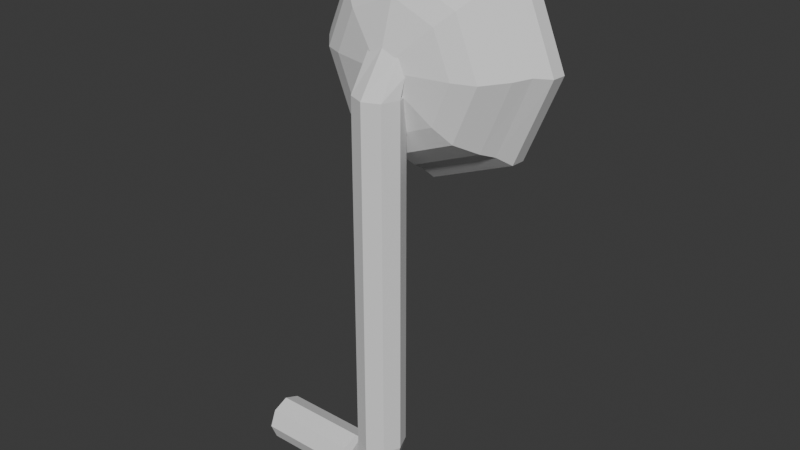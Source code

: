 # Source: scooper.blend  (saved by Blender 4.1.24; exported with 4.5.12 LTS)
import bpy
from mathutils import Matrix  # noqa: F401  (used for matrix-valued properties, if any)

bpy.ops.wm.read_factory_settings(use_empty=True)
scene = bpy.context.scene
scene.name = 'Scene'

# ---- collections
col_collection = bpy.data.collections.new('Collection'); scene.collection.children.link(col_collection)

# ---- world
world_world = bpy.data.worlds.new('World'); scene.world = world_world
world_world.use_nodes = True; world_world.node_tree.nodes.clear()
_N = world_world.node_tree.nodes; _L = world_world.node_tree.links
n0 = _N.new('ShaderNodeOutputWorld'); n0.name = 'World Output'; n0.location = (300, 300)
n1 = _N.new('ShaderNodeBackground'); n1.name = 'Background'; n1.location = (10, 300)
n1.inputs[0].default_value = (0.05088, 0.05088, 0.05088, 1.0)
_L.new(n1.outputs[0], n0.inputs[0])
n0.is_active_output = True
world_world.color = (0.05088, 0.05088, 0.05088)
world_world.use_sun_shadow = False
world_world.sun_shadow_jitter_overblur = 0.0

# ---- meshes
me_cylinder_002 = bpy.data.meshes.new('Cylinder.002')
me_cylinder_002.from_pydata([(0.0, 1.0, -0.9924), (-0.1027, 0.1162, -0.4618), (0.7071, 0.7071, -0.9925), (-0.1453, 0.01342, -0.4618), (1.0, 3.206e-10, -0.9927), (-0.1027, -0.08933, -0.4618), (0.7071, -0.7071, -0.9928), (2.148e-09, -0.1319, -0.4618), (0.0, -1.0, -0.9929), (0.1027, -0.08933, -0.4618), (-0.7071, -0.7071, -0.9928), (0.1453, 0.01342, -0.4618), (-1.0, 3.206e-10, -0.9927), (0.1027, 0.1162, -0.4618), (-0.7071, 0.7071, -0.9925), (2.148e-09, 0.1587, -0.4618), (6.919e-10, 0.9097, -0.9686), (0.6414, 0.644, -0.9686), (0.9071, 0.002588, -0.9686), (0.6414, -0.6389, -0.9686), (6.919e-10, -0.9045, -0.9686), (-0.6414, -0.6389, -0.9686), (-0.9071, 0.002588, -0.9686), (-0.6414, 0.644, -0.9686), (-7.683e-10, 0.8339, -0.8263), (0.5814, 0.5931, -0.8259), (0.8222, 0.01192, -0.8249), (0.5814, -0.5693, -0.8239), (-7.683e-10, -0.81, -0.8235), (-0.5814, -0.5693, -0.8239), (-0.8222, 0.01192, -0.8249), (-0.5814, 0.5931, -0.8259), (-2.053e-09, 0.6596, -0.7324), (0.4696, 0.4651, -0.7324), (0.6641, -0.004431, -0.7324), (0.4696, -0.474, -0.7316), (-2.053e-09, -0.6685, -0.7309), (-0.4696, -0.474, -0.7316), (-0.6641, -0.004431, -0.7324), (-0.4696, 0.4651, -0.7324), (-5.545e-09, 0.4501, -0.6261), (0.3184, 0.3183, -0.6261), (0.4503, -0.0001507, -0.6261), (0.3184, -0.3186, -0.6261), (-5.545e-09, -0.4504, -0.6261), (-0.3184, -0.3186, -0.6261), (-0.4503, -0.0001507, -0.6261), (-0.3184, 0.3183, -0.6261), (2.148e-09, 0.1819, -0.5148), (0.1027, 0.1394, -0.5148), (0.1453, 0.03662, -0.5148), (0.1027, -0.06612, -0.5148), (2.148e-09, -0.1087, -0.5148), (-0.1027, -0.06612, -0.5148), (-0.1453, 0.03662, -0.5148), (-0.1027, 0.1394, -0.5148), (-0.3523, 0.3533, -0.5391), (-0.4983, 0.0009606, -0.5391), (-0.3523, -0.3514, -0.5391), (-6.532e-09, -0.4973, -0.5391), (0.3523, -0.3514, -0.5391), (0.4983, 0.0009606, -0.5391), (0.3523, 0.3533, -0.5391), (-6.532e-09, 0.4992, -0.5391), (-0.4696, 0.4626, -0.6007), (-0.6641, -0.006951, -0.6007), (-0.4696, -0.4765, -0.6007), (-2.053e-09, -0.671, -0.6007), (0.4696, -0.4765, -0.6007), (0.6641, -0.006951, -0.6007), (0.4696, 0.4626, -0.6007), (-2.053e-09, 0.6571, -0.6007), (-0.5814, 0.59, -0.7281), (-0.8222, 0.008661, -0.7281), (-0.5814, -0.5727, -0.7281), (-7.683e-10, -0.8135, -0.7281), (0.5814, -0.5727, -0.7281), (0.8222, 0.008661, -0.7281), (0.5814, 0.59, -0.7281), (-7.683e-10, 0.8308, -0.7281), (-0.6414, 0.6681, -0.8146), (-0.9071, 0.02667, -0.8113), (-0.6414, -0.6148, -0.8073), (6.919e-10, -0.8805, -0.8054), (0.6414, -0.6148, -0.8073), (0.9071, 0.02667, -0.8113), (0.6414, 0.6681, -0.8146), (6.919e-10, 0.9338, -0.8158), (-0.7071, 0.7143, -0.8956), (-1.0, 0.007229, -0.8956), (-0.7071, -0.6999, -0.8956), (1.392e-18, -0.9928, -0.8956), (0.7071, -0.6999, -0.8956), (1.0, 0.007229, -0.8956), (0.7071, 0.7143, -0.8956), (1.392e-18, 1.007, -0.8956)], [], [(59, 7, 5, 58), (57, 3, 1, 56), (62, 13, 11, 61), (60, 9, 7, 59), (58, 5, 3, 57), (56, 1, 15, 63), (63, 15, 13, 62), (15, 1, 3, 5, 7, 9, 11, 13), (71, 63, 62, 70), (12, 14, 23, 22), (22, 23, 31, 30), (2, 4, 18, 17), (8, 10, 21, 20), (14, 0, 16, 23), (0, 2, 17, 16), (4, 6, 19, 18), (10, 12, 22, 21), (6, 8, 20, 19), (25, 26, 34, 33), (20, 21, 29, 28), (18, 19, 27, 26), (16, 17, 25, 24), (23, 16, 24, 31), (21, 22, 30, 29), (19, 20, 28, 27), (17, 18, 26, 25), (39, 32, 40, 47), (30, 31, 39, 38), (28, 29, 37, 36), (26, 27, 35, 34), (24, 25, 33, 32), (31, 24, 32, 39), (29, 30, 38, 37), (27, 28, 36, 35), (42, 43, 51, 50), (37, 38, 46, 45), (35, 36, 44, 43), (33, 34, 42, 41), (38, 39, 47, 46), (36, 37, 45, 44), (34, 35, 43, 42), (32, 33, 41, 40), (48, 49, 50, 51, 52, 53, 54, 55), (40, 41, 49, 48), (47, 40, 48, 55), (45, 46, 54, 53), (43, 44, 52, 51), (41, 42, 50, 49), (46, 47, 55, 54), (44, 45, 53, 52), (69, 61, 60, 68), (67, 59, 58, 66), (65, 57, 56, 64), (70, 62, 61, 69), (68, 60, 59, 67), (66, 58, 57, 65), (61, 11, 9, 60), (76, 68, 67, 75), (74, 66, 65, 73), (72, 64, 71, 79), (79, 71, 70, 78), (77, 69, 68, 76), (75, 67, 66, 74), (73, 65, 64, 72), (64, 56, 63, 71), (86, 78, 77, 85), (84, 76, 75, 83), (82, 74, 73, 81), (80, 72, 79, 87), (87, 79, 78, 86), (85, 77, 76, 84), (83, 75, 74, 82), (78, 70, 69, 77), (92, 84, 83, 91), (90, 82, 81, 89), (93, 85, 84, 92), (95, 87, 86, 94), (88, 80, 87, 95), (91, 83, 82, 90), (94, 86, 85, 93), (81, 73, 72, 80), (89, 81, 80, 88), (2, 94, 93, 4), (8, 91, 90, 10), (14, 88, 95, 0), (0, 95, 94, 2), (4, 93, 92, 6), (10, 90, 89, 12), (6, 92, 91, 8), (12, 89, 88, 14)])
_uv = me_cylinder_002.uv_layers.new(name='UVMap')
_uv.uv.foreach_set('vector', [0.5, 0.5, 0.5, 0.5, 0.375, 0.5, 0.375, 0.5, 0.25, 0.5, 0.25, 0.5, 0.125, 0.5, 0.125, 0.5, 0.875, 0.5, 0.875, 0.5, 0.75, 0.5, 0.75, 0.5, 0.625, 0.5, 0.625, 0.5, 0.5, 0.5, 0.5, 0.5, 0.375, 0.5, 0.375, 0.5, 0.25, 0.5, 0.25, 0.5, 0.125, 0.5, 0.125, 0.5, 0.0, 0.5, 0.0, 0.5, 1.0, 0.5, 1.0, 0.5, 0.875, 0.5, 0.875, 0.5, 0.75, 0.49, 0.5803, 0.4197, 0.51, 0.25, 0.5803, 0.08029, 0.75, 0.01, 0.9197, 0.08029, 0.99, 0.25, 0.9197, 0.4197, 1.0, 0.5, 1.0, 0.5, 0.875, 0.5, 0.875, 0.5, 0.25, 0.5, 0.125, 0.5, 0.125, 0.5, 0.25, 0.5, 0.25, 0.5, 0.125, 0.5, 0.125, 0.5, 0.25, 0.5, 0.875, 0.5, 0.75, 0.5, 0.75, 0.5, 0.875, 0.5, 0.5, 0.5, 0.375, 0.5, 0.375, 0.5, 0.5, 0.5, 0.125, 0.5, 0.0, 0.5, 0.0, 0.5, 0.125, 0.5, 1.0, 0.5, 0.875, 0.5, 0.875, 0.5, 1.0, 0.5, 0.75, 0.5, 0.625, 0.5, 0.625, 0.5, 0.75, 0.5, 0.375, 0.5, 0.25, 0.5, 0.25, 0.5, 0.375, 0.5, 0.625, 0.5, 0.5, 0.5, 0.5, 0.5, 0.625, 0.5, 0.875, 0.5, 0.75, 0.5, 0.75, 0.5, 0.875, 0.5, 0.5, 0.5, 0.375, 0.5, 0.375, 0.5, 0.5, 0.5, 0.75, 0.5, 0.625, 0.5, 0.625, 0.5, 0.75, 0.5, 1.0, 0.5, 0.875, 0.5, 0.875, 0.5, 1.0, 0.5, 0.125, 0.5, 0.0, 0.5, 0.0, 0.5, 0.125, 0.5, 0.375, 0.5, 0.25, 0.5, 0.25, 0.5, 0.375, 0.5, 0.625, 0.5, 0.5, 0.5, 0.5, 0.5, 0.625, 0.5, 0.875, 0.5, 0.75, 0.5, 0.75, 0.5, 0.875, 0.5, 0.125, 0.5, 0.0, 0.5, 0.0, 0.5, 0.125, 0.5, 0.25, 0.5, 0.125, 0.5, 0.125, 0.5, 0.25, 0.5, 0.5, 0.5, 0.375, 0.5, 0.375, 0.5, 0.5, 0.5, 0.75, 0.5, 0.625, 0.5, 0.625, 0.5, 0.75, 0.5, 1.0, 0.5, 0.875, 0.5, 0.875, 0.5, 1.0, 0.5, 0.125, 0.5, 0.0, 0.5, 0.0, 0.5, 0.125, 0.5, 0.375, 0.5, 0.25, 0.5, 0.25, 0.5, 0.375, 0.5, 0.625, 0.5, 0.5, 0.5, 0.5, 0.5, 0.625, 0.5, 0.75, 0.5, 0.625, 0.5, 0.625, 0.5, 0.75, 0.5, 0.375, 0.5, 0.25, 0.5, 0.25, 0.5, 0.375, 0.5, 0.625, 0.5, 0.5, 0.5, 0.5, 0.5, 0.625, 0.5, 0.875, 0.5, 0.75, 0.5, 0.75, 0.5, 0.875, 0.5, 0.25, 0.5, 0.125, 0.5, 0.125, 0.5, 0.25, 0.5, 0.5, 0.5, 0.375, 0.5, 0.375, 0.5, 0.5, 0.5, 0.75, 0.5, 0.625, 0.5, 0.625, 0.5, 0.75, 0.5, 1.0, 0.5, 0.875, 0.5, 0.875, 0.5, 1.0, 0.5, 0.75, 0.49, 0.9197, 0.4197, 0.99, 0.25, 0.9197, 0.08029, 0.75, 0.01, 0.5803, 0.08029, 0.51, 0.25, 0.5803, 0.4197, 1.0, 0.5, 0.875, 0.5, 0.875, 0.5, 1.0, 0.5, 0.125, 0.5, 0.0, 0.5, 0.0, 0.5, 0.125, 0.5, 0.375, 0.5, 0.25, 0.5, 0.25, 0.5, 0.375, 0.5, 0.625, 0.5, 0.5, 0.5, 0.5, 0.5, 0.625, 0.5, 0.875, 0.5, 0.75, 0.5, 0.75, 0.5, 0.875, 0.5, 0.25, 0.5, 0.125, 0.5, 0.125, 0.5, 0.25, 0.5, 0.5, 0.5, 0.375, 0.5, 0.375, 0.5, 0.5, 0.5, 0.75, 0.5, 0.75, 0.5, 0.625, 0.5, 0.625, 0.5, 0.5, 0.5, 0.5, 0.5, 0.375, 0.5, 0.375, 0.5, 0.25, 0.5, 0.25, 0.5, 0.125, 0.5, 0.125, 0.5, 0.875, 0.5, 0.875, 0.5, 0.75, 0.5, 0.75, 0.5, 0.625, 0.5, 0.625, 0.5, 0.5, 0.5, 0.5, 0.5, 0.375, 0.5, 0.375, 0.5, 0.25, 0.5, 0.25, 0.5, 0.75, 0.5, 0.75, 0.5, 0.625, 0.5, 0.625, 0.5, 0.625, 0.5, 0.625, 0.5, 0.5, 0.5, 0.5, 0.5, 0.375, 0.5, 0.375, 0.5, 0.25, 0.5, 0.25, 0.5, 0.125, 0.5, 0.125, 0.5, 0.0, 0.5, 0.0, 0.5, 1.0, 0.5, 1.0, 0.5, 0.875, 0.5, 0.875, 0.5, 0.75, 0.5, 0.75, 0.5, 0.625, 0.5, 0.625, 0.5, 0.5, 0.5, 0.5, 0.5, 0.375, 0.5, 0.375, 0.5, 0.25, 0.5, 0.25, 0.5, 0.125, 0.5, 0.125, 0.5, 0.125, 0.5, 0.125, 0.5, 0.0, 0.5, 0.0, 0.5, 0.875, 0.5, 0.875, 0.5, 0.75, 0.5, 0.75, 0.5, 0.625, 0.5, 0.625, 0.5, 0.5, 0.5, 0.5, 0.5, 0.375, 0.5, 0.375, 0.5, 0.25, 0.5, 0.25, 0.5, 0.125, 0.5, 0.125, 0.5, 0.0, 0.5, 0.0, 0.5, 1.0, 0.5, 1.0, 0.5, 0.875, 0.5, 0.875, 0.5, 0.75, 0.5, 0.75, 0.5, 0.625, 0.5, 0.625, 0.5, 0.5, 0.5, 0.5, 0.5, 0.375, 0.5, 0.375, 0.5, 0.875, 0.5, 0.875, 0.5, 0.75, 0.5, 0.75, 0.5, 0.625, 0.5, 0.625, 0.5, 0.5, 0.5, 0.5, 0.5, 0.375, 0.5, 0.375, 0.5, 0.25, 0.5, 0.25, 0.5, 0.75, 0.5, 0.75, 0.5, 0.625, 0.5, 0.625, 0.5, 1.0, 0.5, 1.0, 0.5, 0.875, 0.5, 0.875, 0.5, 0.125, 0.5, 0.125, 0.5, 0.0, 0.5, 0.0, 0.5, 0.5, 0.5, 0.5, 0.5, 0.375, 0.5, 0.375, 0.5, 0.875, 0.5, 0.875, 0.5, 0.75, 0.5, 0.75, 0.5, 0.25, 0.5, 0.25, 0.5, 0.125, 0.5, 0.125, 0.5, 0.25, 0.5, 0.25, 0.5, 0.125, 0.5, 0.125, 0.5, 0.875, 0.5, 0.875, 0.5, 0.75, 0.5, 0.75, 0.5, 0.5, 0.5, 0.5, 0.5, 0.375, 0.5, 0.375, 0.5, 0.125, 0.5, 0.125, 0.5, 0.0, 0.5, 0.0, 0.5, 1.0, 0.5, 1.0, 0.5, 0.875, 0.5, 0.875, 0.5, 0.75, 0.5, 0.75, 0.5, 0.625, 0.5, 0.625, 0.5, 0.375, 0.5, 0.375, 0.5, 0.25, 0.5, 0.25, 0.5, 0.625, 0.5, 0.625, 0.5, 0.5, 0.5, 0.5, 0.5, 0.25, 0.5, 0.25, 0.5, 0.125, 0.5, 0.125, 0.5])
me_cylinder_002.update()
me_cylinder_003 = bpy.data.meshes.new('Cylinder.003')
me_cylinder_003.from_pydata([(0.0, 0.1271, 0.2005), (0.0, 0.1271, 2.017), (0.0899, 0.0899, 0.2005), (0.0899, 0.0899, 2.144), (0.1271, 0.0, 0.2005), (0.1271, 0.0, 2.144), (0.0899, -0.0899, 0.2005), (0.0899, -0.0899, 2.144), (0.0, -0.1271, 0.2005), (0.0, -0.1271, 2.144), (-0.0899, -0.0899, 0.2005), (-0.0899, -0.0899, 2.144), (-0.1271, 0.0, 0.2005), (-0.1271, 0.0, 2.144), (-0.0899, 0.0899, 0.2005), (-0.0899, 0.0899, 2.144), (0.0899, 0.03134, 2.156), (-1.129e-16, 0.03054, 2.119), (0.1271, 0.03328, 2.246), (0.0899, 0.03522, 2.336), (-1.129e-16, 0.03602, 2.373), (-0.0899, 0.03522, 2.336), (-0.1271, 0.03328, 2.246), (-0.0899, 0.03134, 2.156), (-0.03434, 0.1271, 0.0613), (0.02923, 0.0899, -0.002267), (0.05557, 2.922e-09, -0.0286), (0.02923, -0.0899, -0.002267), (-0.03434, -0.1271, 0.0613), (-0.09791, -0.0899, 0.1249), (-0.1242, 2.922e-09, 0.1512), (-0.09791, 0.0899, 0.1249), (-0.1105, 0.1271, 0.01152), (-0.08176, 0.0899, -0.07369), (-0.06987, 5.802e-09, -0.109), (-0.08176, -0.0899, -0.07369), (-0.1105, -0.1271, 0.01152), (-0.1391, -0.0899, 0.09672), (-0.151, -2.418e-09, 0.132), (-0.1391, 0.0899, 0.09672), (-0.1886, 0.1271, 0.001199), (-0.1881, 0.0899, -0.0887), (-0.1879, 6.832e-10, -0.1259), (-0.1881, -0.0899, -0.0887), (-0.1886, -0.1271, 0.001199), (-0.1891, -0.0899, 0.0911), (-0.1893, -9.323e-09, 0.1283), (-0.1891, 0.0899, 0.0911), (-0.7251, 0.1271, 5.018e-05), (-0.7246, 0.0899, -0.08985), (-0.7244, -1.677e-08, -0.1271), (-0.7246, -0.0899, -0.08985), (-0.7251, -0.1271, 5.018e-05), (-0.7256, -0.0899, 0.08995), (-0.7258, -2.677e-08, 0.1272), (-0.7256, 0.0899, 0.08995)], [], [(0, 1, 3, 2), (2, 3, 5, 4), (4, 5, 7, 6), (6, 7, 9, 8), (8, 9, 11, 10), (10, 11, 13, 12), (11, 9, 20, 21), (12, 13, 15, 14), (14, 15, 1, 0), (2, 4, 26, 25), (16, 17, 23, 22, 21, 20, 19, 18), (1, 15, 23, 17), (3, 1, 17, 16), (7, 5, 18, 19), (13, 11, 21, 22), (9, 7, 19, 20), (15, 13, 22, 23), (5, 3, 16, 18), (24, 25, 33, 32), (8, 10, 29, 28), (14, 0, 24, 31), (0, 2, 25, 24), (4, 6, 27, 26), (10, 12, 30, 29), (6, 8, 28, 27), (12, 14, 31, 30), (38, 39, 47, 46), (31, 24, 32, 39), (29, 30, 38, 37), (27, 28, 36, 35), (25, 26, 34, 33), (30, 31, 39, 38), (28, 29, 37, 36), (26, 27, 35, 34), (42, 43, 51, 50), (36, 37, 45, 44), (34, 35, 43, 42), (32, 33, 41, 40), (39, 32, 40, 47), (37, 38, 46, 45), (35, 36, 44, 43), (33, 34, 42, 41), (48, 49, 50, 51, 52, 53, 54, 55), (40, 41, 49, 48), (47, 40, 48, 55), (45, 46, 54, 53), (43, 44, 52, 51), (41, 42, 50, 49), (46, 47, 55, 54), (44, 45, 53, 52)])
_k = set([(0, 1), (0, 2), (0, 14), (0, 24), (1, 3), (1, 15), (2, 3), (2, 4), (3, 5), (4, 5), (4, 6), (5, 7), (6, 7), (6, 8), (7, 9), (8, 9), (8, 10), (8, 28), (9, 11), (10, 11), (10, 12), (10, 29), (11, 13), (12, 13), (12, 14), (12, 30), (13, 15), (14, 15), (14, 31), (16, 17), (16, 18), (17, 23), (18, 19), (19, 20), (20, 21), (21, 22), (22, 23), (24, 32), (28, 36), (29, 30), (30, 31), (32, 40), (36, 44), (40, 48), (44, 52), (48, 49), (48, 55), (49, 50), (50, 51), (51, 52), (52, 53), (53, 54), (54, 55)])
me_cylinder_003.attributes.new('sharp_edge', 'BOOLEAN', 'EDGE').data.foreach_set('value', [ (min(e.vertices), max(e.vertices)) in _k for e in me_cylinder_003.edges])
_uv = me_cylinder_003.uv_layers.new(name='UVMap')
_uv.uv.foreach_set('vector', [1.0, 0.5, 1.0, 1.0, 0.875, 1.0, 0.875, 0.5, 0.875, 0.5, 0.875, 1.0, 0.75, 1.0, 0.75, 0.5, 0.75, 0.5, 0.75, 1.0, 0.625, 1.0, 0.625, 0.5, 0.625, 0.5, 0.625, 1.0, 0.5, 1.0, 0.5, 0.5, 0.5, 0.5, 0.5, 1.0, 0.375, 1.0, 0.375, 0.5, 0.375, 0.5, 0.375, 1.0, 0.25, 1.0, 0.25, 0.5, 0.375, 1.0, 0.5, 1.0, 0.5, 1.0, 0.375, 1.0, 0.25, 0.5, 0.25, 1.0, 0.125, 1.0, 0.125, 0.5, 0.125, 0.5, 0.125, 1.0, 0.0, 1.0, 0.0, 0.5, 0.875, 0.5, 0.75, 0.5, 0.75, 0.5, 0.875, 0.5, 0.4197, 0.4197, 0.25, 0.49, 0.08029, 0.4197, 0.01, 0.25, 0.08029, 0.08029, 0.25, 0.01, 0.4197, 0.08029, 0.49, 0.25, 0.0, 1.0, 0.125, 1.0, 0.125, 1.0, 0.0, 1.0, 0.875, 1.0, 1.0, 1.0, 1.0, 1.0, 0.875, 1.0, 0.625, 1.0, 0.75, 1.0, 0.75, 1.0, 0.625, 1.0, 0.25, 1.0, 0.375, 1.0, 0.375, 1.0, 0.25, 1.0, 0.5, 1.0, 0.625, 1.0, 0.625, 1.0, 0.5, 1.0, 0.125, 1.0, 0.25, 1.0, 0.25, 1.0, 0.125, 1.0, 0.75, 1.0, 0.875, 1.0, 0.875, 1.0, 0.75, 1.0, 1.0, 0.5, 0.875, 0.5, 0.875, 0.5, 1.0, 0.5, 0.5, 0.5, 0.375, 0.5, 0.375, 0.5, 0.5, 0.5, 0.125, 0.5, 0.0, 0.5, 0.0, 0.5, 0.125, 0.5, 1.0, 0.5, 0.875, 0.5, 0.875, 0.5, 1.0, 0.5, 0.75, 0.5, 0.625, 0.5, 0.625, 0.5, 0.75, 0.5, 0.375, 0.5, 0.25, 0.5, 0.25, 0.5, 0.375, 0.5, 0.625, 0.5, 0.5, 0.5, 0.5, 0.5, 0.625, 0.5, 0.25, 0.5, 0.125, 0.5, 0.125, 0.5, 0.25, 0.5, 0.25, 0.5, 0.125, 0.5, 0.125, 0.5, 0.25, 0.5, 0.125, 0.5, 0.0, 0.5, 0.0, 0.5, 0.125, 0.5, 0.375, 0.5, 0.25, 0.5, 0.25, 0.5, 0.375, 0.5, 0.625, 0.5, 0.5, 0.5, 0.5, 0.5, 0.625, 0.5, 0.875, 0.5, 0.75, 0.5, 0.75, 0.5, 0.875, 0.5, 0.25, 0.5, 0.125, 0.5, 0.125, 0.5, 0.25, 0.5, 0.5, 0.5, 0.375, 0.5, 0.375, 0.5, 0.5, 0.5, 0.75, 0.5, 0.625, 0.5, 0.625, 0.5, 0.75, 0.5, 0.75, 0.5, 0.625, 0.5, 0.625, 0.5, 0.75, 0.5, 0.5, 0.5, 0.375, 0.5, 0.375, 0.5, 0.5, 0.5, 0.75, 0.5, 0.625, 0.5, 0.625, 0.5, 0.75, 0.5, 1.0, 0.5, 0.875, 0.5, 0.875, 0.5, 1.0, 0.5, 0.125, 0.5, 0.0, 0.5, 0.0, 0.5, 0.125, 0.5, 0.375, 0.5, 0.25, 0.5, 0.25, 0.5, 0.375, 0.5, 0.625, 0.5, 0.5, 0.5, 0.5, 0.5, 0.625, 0.5, 0.875, 0.5, 0.75, 0.5, 0.75, 0.5, 0.875, 0.5, 0.75, 0.49, 0.9197, 0.4197, 0.99, 0.25, 0.9197, 0.08029, 0.75, 0.01, 0.5803, 0.08029, 0.51, 0.25, 0.5803, 0.4197, 1.0, 0.5, 0.875, 0.5, 0.875, 0.5, 1.0, 0.5, 0.125, 0.5, 0.0, 0.5, 0.0, 0.5, 0.125, 0.5, 0.375, 0.5, 0.25, 0.5, 0.25, 0.5, 0.375, 0.5, 0.625, 0.5, 0.5, 0.5, 0.5, 0.5, 0.625, 0.5, 0.875, 0.5, 0.75, 0.5, 0.75, 0.5, 0.875, 0.5, 0.25, 0.5, 0.125, 0.5, 0.125, 0.5, 0.25, 0.5, 0.5, 0.5, 0.375, 0.5, 0.375, 0.5, 0.5, 0.5])
me_cylinder_003.update()

# ---- objects
ob_actual_scoop = bpy.data.objects.new('Actual Scoop', me_cylinder_002)
ob_bar = bpy.data.objects.new('Bar', me_cylinder_003)

# ---- transforms, parenting, visibility, modifiers, constraints
ob_actual_scoop.parent = ob_bar
ob_actual_scoop.location = (0.0, -0.3924, 2.247)
ob_actual_scoop.rotation_euler = (1.571, -0.0, 0.0)
ob_actual_scoop.scale = (0.6652, 0.6652, 0.8989)
ob_bar.location = (0.0, 0.0, 0.0)

# ---- collection membership
col_collection.objects.link(ob_actual_scoop)
col_collection.objects.link(ob_bar)

# ---- scene / render settings (as saved in the file)
scene.frame_start = 1; scene.frame_end = 120; scene.frame_set(0)
scene.render.engine = 'BLENDER_EEVEE_NEXT'
scene.render.fps = 30
scene.cycles.sampling_pattern = 'TABULATED_SOBOL'
scene.eevee.ray_tracing_options.trace_max_roughness = 0.0
bpy.context.view_layer.update()

# ---- added for rendering (the .blend has no active camera and no usable light): camera, sun
cam_auto = bpy.data.cameras.new('AutoCamera')
cam_auto.lens = 50.0
cam_auto.sensor_width = 36.0
cam_auto.clip_end = 1000.0
ob_auto_camera = bpy.data.objects.new('AutoCamera', cam_auto)
scene.collection.objects.link(ob_auto_camera)
ob_auto_camera.location = (3.11993, -3.59378, 3.91501)
ob_auto_camera.rotation_euler = (1.09748, -7.21219e-08, 0.694738)
scene.camera = ob_auto_camera
light_auto_sun = bpy.data.lights.new('AutoSun', 'SUN')
light_auto_sun.energy = 3.0
light_auto_sun.angle = 0.0523599
ob_auto_sun = bpy.data.objects.new('AutoSun', light_auto_sun)
scene.collection.objects.link(ob_auto_sun)
ob_auto_sun.rotation_euler = (0.872665, 0.174533, 0.523599)
bpy.context.view_layer.update()
